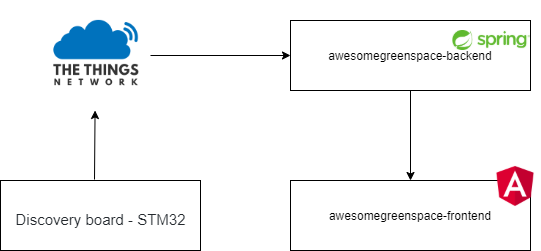

The diagram above was exported from draw.io. Its source (the exported page's mxGraphModel, read from the mxfile embedded in the PNG):
<mxGraphModel dx="1422" dy="705" grid="1" gridSize="10" guides="1" tooltips="1" connect="1" arrows="1" fold="1" page="1" pageScale="1" pageWidth="827" pageHeight="1169" math="0" shadow="0">
  <root>
    <mxCell id="0" />
    <mxCell id="1" parent="0" />
    <mxCell id="s6HN6qD8-HhLXzIwR0jI-2" value="" style="shape=image;verticalLabelPosition=bottom;labelBackgroundColor=#ffffff;verticalAlign=top;aspect=fixed;imageAspect=0;image=https://upload.wikimedia.org/wikipedia/commons/thumb/b/bb/The_Things_Network_logo.svg/1200px-The_Things_Network_logo.svg.png;" vertex="1" parent="1">
      <mxGeometry x="150" y="100" width="110" height="110" as="geometry" />
    </mxCell>
    <mxCell id="s6HN6qD8-HhLXzIwR0jI-3" value="&lt;h3 style=&quot;box-sizing: border-box ; margin-top: 24px ; margin-bottom: 16px ; font-size: 1.25em ; line-height: 1.25 ; color: rgb(36 , 41 , 46) ; font-family: , &amp;#34;blinkmacsystemfont&amp;#34; , &amp;#34;segoe ui&amp;#34; , &amp;#34;helvetica&amp;#34; , &amp;#34;arial&amp;#34; , sans-serif , &amp;#34;apple color emoji&amp;#34; , &amp;#34;segoe ui emoji&amp;#34; ; background-color: rgb(255 , 255 , 255)&quot;&gt;&lt;span style=&quot;font-weight: normal&quot;&gt;Discovery board - STM32&lt;/span&gt;&lt;/h3&gt;" style="html=1;" vertex="1" parent="1">
      <mxGeometry x="110" y="280" width="200" height="70" as="geometry" />
    </mxCell>
    <mxCell id="s6HN6qD8-HhLXzIwR0jI-4" value="" style="endArrow=classic;html=1;exitX=0.47;exitY=-0.014;exitDx=0;exitDy=0;exitPerimeter=0;" edge="1" parent="1" source="s6HN6qD8-HhLXzIwR0jI-3" target="s6HN6qD8-HhLXzIwR0jI-2">
      <mxGeometry width="50" height="50" relative="1" as="geometry">
        <mxPoint x="390" y="390" as="sourcePoint" />
        <mxPoint x="440" y="340" as="targetPoint" />
      </mxGeometry>
    </mxCell>
    <mxCell id="s6HN6qD8-HhLXzIwR0jI-10" value="" style="edgeStyle=orthogonalEdgeStyle;rounded=0;orthogonalLoop=1;jettySize=auto;html=1;" edge="1" parent="1" source="s6HN6qD8-HhLXzIwR0jI-6" target="s6HN6qD8-HhLXzIwR0jI-7">
      <mxGeometry relative="1" as="geometry" />
    </mxCell>
    <mxCell id="s6HN6qD8-HhLXzIwR0jI-6" value="awesomegreenspace-backend" style="rounded=0;whiteSpace=wrap;html=1;" vertex="1" parent="1">
      <mxGeometry x="400" y="120" width="240" height="70" as="geometry" />
    </mxCell>
    <mxCell id="s6HN6qD8-HhLXzIwR0jI-7" value="awesomegreenspace-frontend" style="rounded=0;whiteSpace=wrap;html=1;" vertex="1" parent="1">
      <mxGeometry x="400" y="280" width="240" height="70" as="geometry" />
    </mxCell>
    <mxCell id="s6HN6qD8-HhLXzIwR0jI-9" value="" style="endArrow=classic;html=1;exitX=1;exitY=0.5;exitDx=0;exitDy=0;entryX=0;entryY=0.5;entryDx=0;entryDy=0;" edge="1" parent="1" source="s6HN6qD8-HhLXzIwR0jI-2" target="s6HN6qD8-HhLXzIwR0jI-6">
      <mxGeometry width="50" height="50" relative="1" as="geometry">
        <mxPoint x="214" y="289.02" as="sourcePoint" />
        <mxPoint x="214.5565231414289" y="220" as="targetPoint" />
      </mxGeometry>
    </mxCell>
    <mxCell id="s6HN6qD8-HhLXzIwR0jI-12" value="" style="shape=image;verticalLabelPosition=bottom;labelBackgroundColor=#ffffff;verticalAlign=top;aspect=fixed;imageAspect=0;image=https://upload.wikimedia.org/wikipedia/commons/thumb/c/cf/Angular_full_color_logo.svg/1200px-Angular_full_color_logo.svg.png;" vertex="1" parent="1">
      <mxGeometry x="600" y="260" width="50" height="50" as="geometry" />
    </mxCell>
    <mxCell id="s6HN6qD8-HhLXzIwR0jI-15" value="" style="shape=image;verticalLabelPosition=bottom;labelBackgroundColor=#ffffff;verticalAlign=top;aspect=fixed;imageAspect=0;image=https://upload.wikimedia.org/wikipedia/commons/thumb/4/44/Spring_Framework_Logo_2018.svg/1000px-Spring_Framework_Logo_2018.svg.png;" vertex="1" parent="1">
      <mxGeometry x="562.38" y="130" width="77.62" height="20" as="geometry" />
    </mxCell>
  </root>
</mxGraphModel>